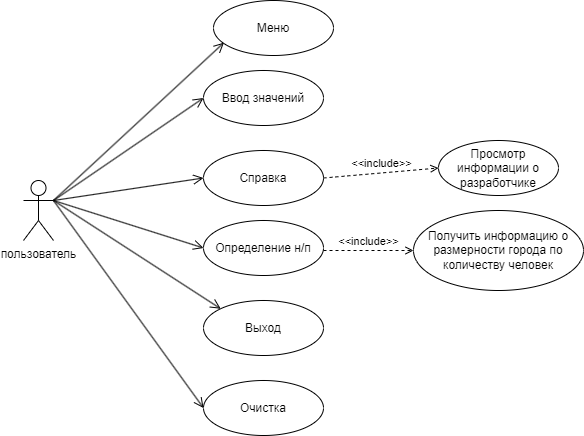

The diagram above was exported from draw.io. Its source (the exported page's mxGraphModel, read from the mxfile embedded in the PNG):
<mxGraphModel dx="1556" dy="888" grid="1" gridSize="10" guides="1" tooltips="1" connect="1" arrows="1" fold="1" page="1" pageScale="1" pageWidth="2339" pageHeight="3300" math="0" shadow="0">
  <root>
    <mxCell id="0" />
    <mxCell id="1" parent="0" />
    <mxCell id="TQTcwU2IJNRc2dKa-Dm2-1" value="пользователь" style="shape=umlActor;verticalLabelPosition=bottom;verticalAlign=top;html=1;outlineConnect=0;" vertex="1" parent="1">
      <mxGeometry x="380" y="430" width="30" height="60" as="geometry" />
    </mxCell>
    <mxCell id="TQTcwU2IJNRc2dKa-Dm2-2" value="Ввод значений" style="ellipse;html=1;whiteSpace=wrap;" vertex="1" parent="1">
      <mxGeometry x="560" y="320" width="120" height="55" as="geometry" />
    </mxCell>
    <mxCell id="TQTcwU2IJNRc2dKa-Dm2-3" value="Просмотр информации о разработчике" style="ellipse;html=1;whiteSpace=wrap;" vertex="1" parent="1">
      <mxGeometry x="795" y="390" width="120" height="55" as="geometry" />
    </mxCell>
    <mxCell id="TQTcwU2IJNRc2dKa-Dm2-4" value="Определение н/п" style="ellipse;html=1;whiteSpace=wrap;" vertex="1" parent="1">
      <mxGeometry x="560" y="470" width="120" height="55" as="geometry" />
    </mxCell>
    <mxCell id="TQTcwU2IJNRc2dKa-Dm2-5" value="Выход" style="ellipse;html=1;whiteSpace=wrap;" vertex="1" parent="1">
      <mxGeometry x="560" y="550" width="120" height="55" as="geometry" />
    </mxCell>
    <mxCell id="TQTcwU2IJNRc2dKa-Dm2-6" value="Получить информацию о размерности города по количеству человек" style="ellipse;html=1;whiteSpace=wrap;" vertex="1" parent="1">
      <mxGeometry x="770" y="460" width="170" height="80" as="geometry" />
    </mxCell>
    <mxCell id="TQTcwU2IJNRc2dKa-Dm2-7" value="&amp;lt;&amp;lt;include&amp;gt;&amp;gt;" style="html=1;verticalAlign=bottom;labelBackgroundColor=none;endArrow=open;endFill=0;dashed=1;rounded=0;entryX=0;entryY=0.5;entryDx=0;entryDy=0;" edge="1" parent="1" target="TQTcwU2IJNRc2dKa-Dm2-6">
      <mxGeometry width="160" relative="1" as="geometry">
        <mxPoint x="680" y="500" as="sourcePoint" />
        <mxPoint x="840" y="500" as="targetPoint" />
      </mxGeometry>
    </mxCell>
    <mxCell id="TQTcwU2IJNRc2dKa-Dm2-8" value="" style="endArrow=open;startArrow=none;endFill=0;startFill=0;endSize=8;html=1;verticalAlign=bottom;labelBackgroundColor=none;strokeWidth=1;rounded=0;exitX=1;exitY=0.3333333333333333;exitDx=0;exitDy=0;exitPerimeter=0;entryX=0;entryY=0.5;entryDx=0;entryDy=0;" edge="1" parent="1" source="TQTcwU2IJNRc2dKa-Dm2-1" target="TQTcwU2IJNRc2dKa-Dm2-2">
      <mxGeometry width="160" relative="1" as="geometry">
        <mxPoint x="680" y="500" as="sourcePoint" />
        <mxPoint x="840" y="500" as="targetPoint" />
      </mxGeometry>
    </mxCell>
    <mxCell id="TQTcwU2IJNRc2dKa-Dm2-11" value="" style="endArrow=open;startArrow=none;endFill=0;startFill=0;endSize=8;html=1;verticalAlign=bottom;labelBackgroundColor=none;strokeWidth=1;rounded=0;exitX=1;exitY=0.3333333333333333;exitDx=0;exitDy=0;exitPerimeter=0;entryX=0;entryY=0.5;entryDx=0;entryDy=0;" edge="1" parent="1" source="TQTcwU2IJNRc2dKa-Dm2-1" target="TQTcwU2IJNRc2dKa-Dm2-4">
      <mxGeometry width="160" relative="1" as="geometry">
        <mxPoint x="430" y="470" as="sourcePoint" />
        <mxPoint x="560" y="328" as="targetPoint" />
      </mxGeometry>
    </mxCell>
    <mxCell id="TQTcwU2IJNRc2dKa-Dm2-12" value="" style="endArrow=open;startArrow=none;endFill=0;startFill=0;endSize=8;html=1;verticalAlign=bottom;labelBackgroundColor=none;strokeWidth=1;rounded=0;exitX=1;exitY=0.3333333333333333;exitDx=0;exitDy=0;exitPerimeter=0;entryX=0;entryY=0;entryDx=0;entryDy=0;" edge="1" parent="1" source="TQTcwU2IJNRc2dKa-Dm2-1" target="TQTcwU2IJNRc2dKa-Dm2-5">
      <mxGeometry width="160" relative="1" as="geometry">
        <mxPoint x="440" y="480" as="sourcePoint" />
        <mxPoint x="570" y="338" as="targetPoint" />
      </mxGeometry>
    </mxCell>
    <mxCell id="TQTcwU2IJNRc2dKa-Dm2-14" value="Очистка" style="ellipse;html=1;whiteSpace=wrap;" vertex="1" parent="1">
      <mxGeometry x="560" y="630" width="120" height="55" as="geometry" />
    </mxCell>
    <mxCell id="TQTcwU2IJNRc2dKa-Dm2-15" value="" style="endArrow=open;startArrow=none;endFill=0;startFill=0;endSize=8;html=1;verticalAlign=bottom;labelBackgroundColor=none;strokeWidth=1;rounded=0;exitX=1;exitY=0.3333333333333333;exitDx=0;exitDy=0;exitPerimeter=0;entryX=0;entryY=0.5;entryDx=0;entryDy=0;" edge="1" parent="1" source="TQTcwU2IJNRc2dKa-Dm2-1" target="TQTcwU2IJNRc2dKa-Dm2-14">
      <mxGeometry width="160" relative="1" as="geometry">
        <mxPoint x="420" y="460" as="sourcePoint" />
        <mxPoint x="587" y="578" as="targetPoint" />
      </mxGeometry>
    </mxCell>
    <mxCell id="TQTcwU2IJNRc2dKa-Dm2-16" value="Меню" style="ellipse;html=1;whiteSpace=wrap;" vertex="1" parent="1">
      <mxGeometry x="570" y="250" width="120" height="55" as="geometry" />
    </mxCell>
    <mxCell id="TQTcwU2IJNRc2dKa-Dm2-18" value="" style="endArrow=open;startArrow=none;endFill=0;startFill=0;endSize=8;html=1;verticalAlign=bottom;labelBackgroundColor=none;strokeWidth=1;rounded=0;exitX=1;exitY=0.3333333333333333;exitDx=0;exitDy=0;exitPerimeter=0;entryX=0;entryY=0.5;entryDx=0;entryDy=0;" edge="1" parent="1" source="TQTcwU2IJNRc2dKa-Dm2-1" target="TQTcwU2IJNRc2dKa-Dm2-17">
      <mxGeometry width="160" relative="1" as="geometry">
        <mxPoint x="410" y="450" as="sourcePoint" />
        <mxPoint x="795" y="363" as="targetPoint" />
      </mxGeometry>
    </mxCell>
    <mxCell id="TQTcwU2IJNRc2dKa-Dm2-17" value="Справка" style="ellipse;html=1;whiteSpace=wrap;" vertex="1" parent="1">
      <mxGeometry x="560" y="400" width="120" height="55" as="geometry" />
    </mxCell>
    <mxCell id="TQTcwU2IJNRc2dKa-Dm2-19" value="&amp;lt;&amp;lt;include&amp;gt;&amp;gt;" style="html=1;verticalAlign=bottom;labelBackgroundColor=none;endArrow=open;endFill=0;dashed=1;rounded=0;entryX=0;entryY=0.5;entryDx=0;entryDy=0;exitX=1;exitY=0.5;exitDx=0;exitDy=0;" edge="1" parent="1" source="TQTcwU2IJNRc2dKa-Dm2-17" target="TQTcwU2IJNRc2dKa-Dm2-3">
      <mxGeometry width="160" relative="1" as="geometry">
        <mxPoint x="690" y="510" as="sourcePoint" />
        <mxPoint x="780" y="470" as="targetPoint" />
      </mxGeometry>
    </mxCell>
    <mxCell id="TQTcwU2IJNRc2dKa-Dm2-20" value="" style="endArrow=open;startArrow=none;endFill=0;startFill=0;endSize=8;html=1;verticalAlign=bottom;labelBackgroundColor=none;strokeWidth=1;rounded=0;exitX=1;exitY=0.3333333333333333;exitDx=0;exitDy=0;exitPerimeter=0;entryX=0.087;entryY=0.767;entryDx=0;entryDy=0;entryPerimeter=0;" edge="1" parent="1" source="TQTcwU2IJNRc2dKa-Dm2-1" target="TQTcwU2IJNRc2dKa-Dm2-16">
      <mxGeometry width="160" relative="1" as="geometry">
        <mxPoint x="420" y="460" as="sourcePoint" />
        <mxPoint x="550" y="318" as="targetPoint" />
      </mxGeometry>
    </mxCell>
  </root>
</mxGraphModel>